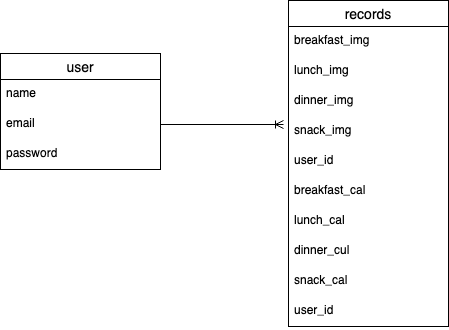

The diagram above was exported from draw.io. Its source (the exported page's mxGraphModel, read from the mxfile embedded in the PNG):
<mxGraphModel dx="437" dy="568" grid="0" gridSize="9" guides="1" tooltips="1" connect="1" arrows="1" fold="1" page="0" pageScale="1" pageWidth="827" pageHeight="1169" background="none" math="0" shadow="0">
  <root>
    <mxCell id="0" />
    <mxCell id="1" parent="0" />
    <mxCell id="6" value="user" style="swimlane;fontStyle=0;childLayout=stackLayout;horizontal=1;startSize=26;horizontalStack=0;resizeParent=1;resizeParentMax=0;resizeLast=0;collapsible=1;marginBottom=0;align=center;fontSize=14;" parent="1" vertex="1">
      <mxGeometry x="50" y="207" width="160" height="116" as="geometry" />
    </mxCell>
    <mxCell id="7" value="name" style="text;strokeColor=none;fillColor=none;spacingLeft=4;spacingRight=4;overflow=hidden;rotatable=0;points=[[0,0.5],[1,0.5]];portConstraint=eastwest;fontSize=12;" parent="6" vertex="1">
      <mxGeometry y="26" width="160" height="30" as="geometry" />
    </mxCell>
    <mxCell id="8" value="email" style="text;strokeColor=none;fillColor=none;spacingLeft=4;spacingRight=4;overflow=hidden;rotatable=0;points=[[0,0.5],[1,0.5]];portConstraint=eastwest;fontSize=12;" parent="6" vertex="1">
      <mxGeometry y="56" width="160" height="30" as="geometry" />
    </mxCell>
    <mxCell id="9" value="password" style="text;strokeColor=none;fillColor=none;spacingLeft=4;spacingRight=4;overflow=hidden;rotatable=0;points=[[0,0.5],[1,0.5]];portConstraint=eastwest;fontSize=12;" parent="6" vertex="1">
      <mxGeometry y="86" width="160" height="30" as="geometry" />
    </mxCell>
    <mxCell id="10" value="records" style="swimlane;fontStyle=0;childLayout=stackLayout;horizontal=1;startSize=26;horizontalStack=0;resizeParent=1;resizeParentMax=0;resizeLast=0;collapsible=1;marginBottom=0;align=center;fontSize=14;" parent="1" vertex="1">
      <mxGeometry x="338" y="154" width="160" height="326" as="geometry" />
    </mxCell>
    <mxCell id="11" value="breakfast_img" style="text;strokeColor=none;fillColor=none;spacingLeft=4;spacingRight=4;overflow=hidden;rotatable=0;points=[[0,0.5],[1,0.5]];portConstraint=eastwest;fontSize=12;" parent="10" vertex="1">
      <mxGeometry y="26" width="160" height="30" as="geometry" />
    </mxCell>
    <mxCell id="12" value="lunch_img" style="text;strokeColor=none;fillColor=none;spacingLeft=4;spacingRight=4;overflow=hidden;rotatable=0;points=[[0,0.5],[1,0.5]];portConstraint=eastwest;fontSize=12;" parent="10" vertex="1">
      <mxGeometry y="56" width="160" height="30" as="geometry" />
    </mxCell>
    <mxCell id="13" value="dinner_img" style="text;strokeColor=none;fillColor=none;spacingLeft=4;spacingRight=4;overflow=hidden;rotatable=0;points=[[0,0.5],[1,0.5]];portConstraint=eastwest;fontSize=12;" parent="10" vertex="1">
      <mxGeometry y="86" width="160" height="30" as="geometry" />
    </mxCell>
    <mxCell id="29" value="snack_img" style="text;strokeColor=none;fillColor=none;spacingLeft=4;spacingRight=4;overflow=hidden;rotatable=0;points=[[0,0.5],[1,0.5]];portConstraint=eastwest;fontSize=12;" parent="10" vertex="1">
      <mxGeometry y="116" width="160" height="30" as="geometry" />
    </mxCell>
    <mxCell id="30" value="user_id" style="text;strokeColor=none;fillColor=none;spacingLeft=4;spacingRight=4;overflow=hidden;rotatable=0;points=[[0,0.5],[1,0.5]];portConstraint=eastwest;fontSize=12;" parent="10" vertex="1">
      <mxGeometry y="146" width="160" height="30" as="geometry" />
    </mxCell>
    <mxCell id="15" value="breakfast_cal" style="text;strokeColor=none;fillColor=none;spacingLeft=4;spacingRight=4;overflow=hidden;rotatable=0;points=[[0,0.5],[1,0.5]];portConstraint=eastwest;fontSize=12;" parent="10" vertex="1">
      <mxGeometry y="176" width="160" height="30" as="geometry" />
    </mxCell>
    <mxCell id="25" value="lunch_cal" style="text;strokeColor=none;fillColor=none;spacingLeft=4;spacingRight=4;overflow=hidden;rotatable=0;points=[[0,0.5],[1,0.5]];portConstraint=eastwest;fontSize=12;" parent="10" vertex="1">
      <mxGeometry y="206" width="160" height="30" as="geometry" />
    </mxCell>
    <mxCell id="24" value="dinner_cul" style="text;strokeColor=none;fillColor=none;spacingLeft=4;spacingRight=4;overflow=hidden;rotatable=0;points=[[0,0.5],[1,0.5]];portConstraint=eastwest;fontSize=12;" parent="10" vertex="1">
      <mxGeometry y="236" width="160" height="30" as="geometry" />
    </mxCell>
    <mxCell id="26" value="snack_cal" style="text;strokeColor=none;fillColor=none;spacingLeft=4;spacingRight=4;overflow=hidden;rotatable=0;points=[[0,0.5],[1,0.5]];portConstraint=eastwest;fontSize=12;" parent="10" vertex="1">
      <mxGeometry y="266" width="160" height="30" as="geometry" />
    </mxCell>
    <mxCell id="17" value="user_id" style="text;strokeColor=none;fillColor=none;spacingLeft=4;spacingRight=4;overflow=hidden;rotatable=0;points=[[0,0.5],[1,0.5]];portConstraint=eastwest;fontSize=12;" parent="10" vertex="1">
      <mxGeometry y="296" width="160" height="30" as="geometry" />
    </mxCell>
    <mxCell id="41" value="" style="edgeStyle=entityRelationEdgeStyle;fontSize=12;html=1;endArrow=ERoneToMany;exitX=1;exitY=0.5;exitDx=0;exitDy=0;" parent="1" source="8" edge="1">
      <mxGeometry width="100" height="100" relative="1" as="geometry">
        <mxPoint x="229" y="312" as="sourcePoint" />
        <mxPoint x="333" y="278" as="targetPoint" />
      </mxGeometry>
    </mxCell>
  </root>
</mxGraphModel>